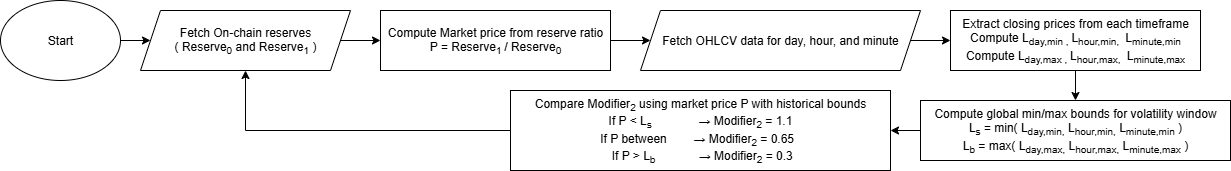

The diagram above was exported from draw.io. Its source (the exported page's mxGraphModel, read from the mxfile embedded in the PNG):
<mxGraphModel dx="1307" dy="1837" grid="1" gridSize="10" guides="1" tooltips="1" connect="1" arrows="1" fold="1" page="1" pageScale="1" pageWidth="850" pageHeight="1100" math="0" shadow="0">
  <root>
    <mxCell id="0" />
    <mxCell id="1" parent="0" />
    <mxCell id="4oqps9fto2aJWAOB4Dvh-1" value="Start" style="ellipse;whiteSpace=wrap;html=1;" parent="1" vertex="1">
      <mxGeometry x="60" y="410" width="120" height="80" as="geometry" />
    </mxCell>
    <mxCell id="4oqps9fto2aJWAOB4Dvh-9" style="edgeStyle=orthogonalEdgeStyle;rounded=0;orthogonalLoop=1;jettySize=auto;html=1;" parent="1" source="4oqps9fto2aJWAOB4Dvh-2" target="4oqps9fto2aJWAOB4Dvh-4" edge="1">
      <mxGeometry relative="1" as="geometry" />
    </mxCell>
    <mxCell id="4oqps9fto2aJWAOB4Dvh-2" value="Fetch On-chain reserves&lt;div&gt;( Reserve&lt;sub&gt;0&lt;/sub&gt;&amp;nbsp;and Reserve&lt;sub&gt;1&lt;/sub&gt;&amp;nbsp;)&lt;/div&gt;" style="shape=parallelogram;perimeter=parallelogramPerimeter;whiteSpace=wrap;html=1;fixedSize=1;" parent="1" vertex="1">
      <mxGeometry x="200" y="420" width="210" height="60" as="geometry" />
    </mxCell>
    <mxCell id="4oqps9fto2aJWAOB4Dvh-11" style="edgeStyle=orthogonalEdgeStyle;rounded=0;orthogonalLoop=1;jettySize=auto;html=1;" parent="1" source="4oqps9fto2aJWAOB4Dvh-4" target="4oqps9fto2aJWAOB4Dvh-5" edge="1">
      <mxGeometry relative="1" as="geometry" />
    </mxCell>
    <mxCell id="4oqps9fto2aJWAOB4Dvh-4" value="Compute Market price from reserve ratio&lt;div&gt;P = Reserve&lt;sub&gt;1 &lt;/sub&gt;/ Reserve&lt;sub&gt;0&lt;/sub&gt;&lt;/div&gt;" style="rounded=0;whiteSpace=wrap;html=1;" parent="1" vertex="1">
      <mxGeometry x="440" y="420" width="230" height="60" as="geometry" />
    </mxCell>
    <mxCell id="4oqps9fto2aJWAOB4Dvh-12" style="edgeStyle=orthogonalEdgeStyle;rounded=0;orthogonalLoop=1;jettySize=auto;html=1;" parent="1" source="4oqps9fto2aJWAOB4Dvh-5" target="4oqps9fto2aJWAOB4Dvh-6" edge="1">
      <mxGeometry relative="1" as="geometry" />
    </mxCell>
    <mxCell id="4oqps9fto2aJWAOB4Dvh-5" value="Fetch OHLCV data for day, hour, and minute" style="shape=parallelogram;perimeter=parallelogramPerimeter;whiteSpace=wrap;html=1;fixedSize=1;" parent="1" vertex="1">
      <mxGeometry x="700" y="420" width="280" height="60" as="geometry" />
    </mxCell>
    <mxCell id="4oqps9fto2aJWAOB4Dvh-13" style="edgeStyle=orthogonalEdgeStyle;rounded=0;orthogonalLoop=1;jettySize=auto;html=1;" parent="1" source="4oqps9fto2aJWAOB4Dvh-6" target="4oqps9fto2aJWAOB4Dvh-7" edge="1">
      <mxGeometry relative="1" as="geometry" />
    </mxCell>
    <mxCell id="4oqps9fto2aJWAOB4Dvh-6" value="Extract closing prices from each timeframe&lt;div&gt;Compute L&lt;sub&gt;day,min , &lt;/sub&gt;L&lt;sub&gt;hour,min,&amp;nbsp;&lt;/sub&gt;&amp;nbsp;L&lt;sub&gt;minute,min&lt;/sub&gt;&lt;/div&gt;&lt;div&gt;Compute&amp;nbsp;&lt;span style=&quot;background-color: transparent; color: light-dark(rgb(0, 0, 0), rgb(255, 255, 255));&quot;&gt;L&lt;/span&gt;&lt;sub style=&quot;background-color: transparent; color: light-dark(rgb(0, 0, 0), rgb(255, 255, 255));&quot;&gt;day,max ,&amp;nbsp;&lt;/sub&gt;&lt;span style=&quot;background-color: transparent; color: light-dark(rgb(0, 0, 0), rgb(255, 255, 255));&quot;&gt;L&lt;/span&gt;&lt;sub style=&quot;background-color: transparent; color: light-dark(rgb(0, 0, 0), rgb(255, 255, 255));&quot;&gt;hour,max,&amp;nbsp;&lt;/sub&gt;&lt;span style=&quot;background-color: transparent; color: light-dark(rgb(0, 0, 0), rgb(255, 255, 255));&quot;&gt;&amp;nbsp;L&lt;/span&gt;&lt;sub style=&quot;background-color: transparent; color: light-dark(rgb(0, 0, 0), rgb(255, 255, 255));&quot;&gt;minute,max&lt;/sub&gt;&lt;/div&gt;" style="rounded=0;whiteSpace=wrap;html=1;" parent="1" vertex="1">
      <mxGeometry x="1010" y="420" width="250" height="60" as="geometry" />
    </mxCell>
    <mxCell id="4oqps9fto2aJWAOB4Dvh-14" style="edgeStyle=orthogonalEdgeStyle;rounded=0;orthogonalLoop=1;jettySize=auto;html=1;" parent="1" source="4oqps9fto2aJWAOB4Dvh-7" target="4oqps9fto2aJWAOB4Dvh-8" edge="1">
      <mxGeometry relative="1" as="geometry" />
    </mxCell>
    <mxCell id="4oqps9fto2aJWAOB4Dvh-7" value="Compute global min/max bounds for volatility window&lt;div&gt;L&lt;sub&gt;s&lt;/sub&gt;&amp;nbsp;= min( L&lt;sub&gt;day,min,&lt;/sub&gt;&amp;nbsp;L&lt;sub&gt;hour,min,&lt;/sub&gt;&amp;nbsp;L&lt;sub&gt;minute,min&lt;/sub&gt;&amp;nbsp;)&lt;/div&gt;&lt;div&gt;L&lt;sub&gt;b&lt;/sub&gt;&amp;nbsp;= max(&amp;nbsp;&lt;span style=&quot;background-color: transparent; color: light-dark(rgb(0, 0, 0), rgb(255, 255, 255));&quot;&gt;L&lt;/span&gt;&lt;sub style=&quot;background-color: transparent; color: light-dark(rgb(0, 0, 0), rgb(255, 255, 255));&quot;&gt;day,max,&lt;/sub&gt;&lt;span style=&quot;background-color: transparent; color: light-dark(rgb(0, 0, 0), rgb(255, 255, 255));&quot;&gt;&amp;nbsp;L&lt;/span&gt;&lt;sub style=&quot;background-color: transparent; color: light-dark(rgb(0, 0, 0), rgb(255, 255, 255));&quot;&gt;hour,max,&lt;/sub&gt;&lt;span style=&quot;background-color: transparent; color: light-dark(rgb(0, 0, 0), rgb(255, 255, 255));&quot;&gt;&amp;nbsp;L&lt;/span&gt;&lt;sub style=&quot;background-color: transparent; color: light-dark(rgb(0, 0, 0), rgb(255, 255, 255));&quot;&gt;minute,max&lt;/sub&gt;&lt;span style=&quot;background-color: transparent; color: light-dark(rgb(0, 0, 0), rgb(255, 255, 255));&quot;&gt;&amp;nbsp;)&lt;/span&gt;&lt;/div&gt;" style="rounded=0;whiteSpace=wrap;html=1;" parent="1" vertex="1">
      <mxGeometry x="980" y="510" width="310" height="60" as="geometry" />
    </mxCell>
    <mxCell id="4oqps9fto2aJWAOB4Dvh-16" style="edgeStyle=orthogonalEdgeStyle;rounded=0;orthogonalLoop=1;jettySize=auto;html=1;entryX=0.5;entryY=1;entryDx=0;entryDy=0;" parent="1" source="4oqps9fto2aJWAOB4Dvh-8" target="4oqps9fto2aJWAOB4Dvh-2" edge="1">
      <mxGeometry relative="1" as="geometry" />
    </mxCell>
    <mxCell id="4oqps9fto2aJWAOB4Dvh-8" value="Compare Modifier&lt;sub&gt;2&lt;/sub&gt;&amp;nbsp;using market price P with historical bounds&lt;div&gt;If P &amp;lt; L&lt;sub&gt;s&lt;/sub&gt;&amp;nbsp; &amp;nbsp; &amp;nbsp; &amp;nbsp; &amp;nbsp; &amp;nbsp; &amp;nbsp; → Modifier&lt;sub&gt;2&lt;/sub&gt; = 1.1&lt;/div&gt;&lt;div&gt;&lt;span style=&quot;white-space: pre;&quot;&gt;&#09;&lt;/span&gt;&lt;span style=&quot;white-space: pre;&quot;&gt;&#09;&lt;/span&gt;If P between&amp;nbsp; &amp;nbsp; &amp;nbsp; &amp;nbsp; → Modifier&lt;sub&gt;2&lt;/sub&gt; = 0.65&amp;nbsp; &amp;nbsp; &amp;nbsp; &amp;nbsp; &amp;nbsp; &amp;nbsp; &amp;nbsp; &amp;nbsp; &amp;nbsp;&amp;nbsp;&lt;/div&gt;&lt;div&gt;&lt;span style=&quot;background-color: transparent; color: light-dark(rgb(0, 0, 0), rgb(255, 255, 255));&quot;&gt;&amp;nbsp; &amp;nbsp; &amp;nbsp; &amp;nbsp;If P &amp;gt; L&lt;sub&gt;b&lt;/sub&gt;&amp;nbsp; &amp;nbsp; &amp;nbsp; &amp;nbsp; &amp;nbsp; &amp;nbsp; &amp;nbsp;→ Modifier&lt;sub&gt;2&lt;/sub&gt; = 0.3&lt;/span&gt;&lt;span style=&quot;background-color: transparent; color: light-dark(rgb(0, 0, 0), rgb(255, 255, 255));&quot;&gt;&amp;nbsp; &amp;nbsp; &amp;nbsp;&amp;nbsp;&lt;/span&gt;&lt;/div&gt;" style="rounded=0;whiteSpace=wrap;html=1;" parent="1" vertex="1">
      <mxGeometry x="570" y="500" width="380" height="80" as="geometry" />
    </mxCell>
    <mxCell id="4oqps9fto2aJWAOB4Dvh-15" value="" style="endArrow=classic;html=1;rounded=0;exitX=1;exitY=0.5;exitDx=0;exitDy=0;entryX=0;entryY=0.5;entryDx=0;entryDy=0;" parent="1" source="4oqps9fto2aJWAOB4Dvh-1" target="4oqps9fto2aJWAOB4Dvh-2" edge="1">
      <mxGeometry width="50" height="50" relative="1" as="geometry">
        <mxPoint x="190" y="410" as="sourcePoint" />
        <mxPoint x="240" y="360" as="targetPoint" />
      </mxGeometry>
    </mxCell>
  </root>
</mxGraphModel>